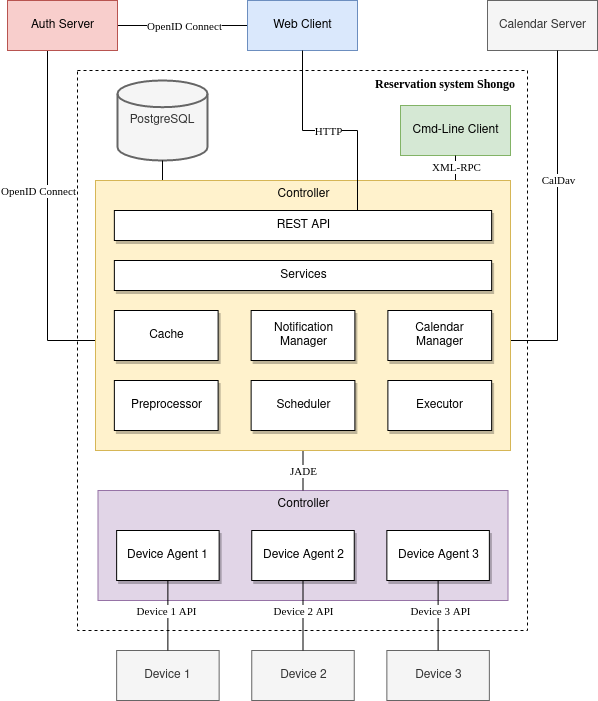

The diagram above was exported from draw.io. Its source (the exported page's mxGraphModel, read from the mxfile embedded in the PNG):
<mxGraphModel dx="1350" dy="764" grid="1" gridSize="10" guides="1" tooltips="1" connect="1" arrows="1" fold="1" page="1" pageScale="1" pageWidth="850" pageHeight="1100" math="0" shadow="0">
  <root>
    <mxCell id="0" />
    <mxCell id="1" parent="0" />
    <mxCell id="u7f5Fj5QvahG7GgPlFUk-31" style="edgeStyle=orthogonalEdgeStyle;rounded=0;sketch=0;orthogonalLoop=1;jettySize=auto;html=1;shadow=0;endArrow=none;endFill=0;strokeColor=default;" parent="1" source="u7f5Fj5QvahG7GgPlFUk-2" target="u7f5Fj5QvahG7GgPlFUk-3" edge="1">
      <mxGeometry relative="1" as="geometry">
        <Array as="points">
          <mxPoint x="456" y="35" />
        </Array>
      </mxGeometry>
    </mxCell>
    <mxCell id="7toL7U-e0BIO9iGediGN-14" value="OpenID Connect" style="edgeLabel;html=1;align=center;verticalAlign=middle;resizable=0;points=[];fontFamily=Times New Roman;" parent="u7f5Fj5QvahG7GgPlFUk-31" vertex="1" connectable="0">
      <mxGeometry x="-0.283" y="2" relative="1" as="geometry">
        <mxPoint x="19" y="2" as="offset" />
      </mxGeometry>
    </mxCell>
    <mxCell id="u7f5Fj5QvahG7GgPlFUk-32" style="edgeStyle=orthogonalEdgeStyle;rounded=0;sketch=0;orthogonalLoop=1;jettySize=auto;html=1;shadow=0;endArrow=none;endFill=0;strokeColor=default;" parent="1" source="u7f5Fj5QvahG7GgPlFUk-2" target="u7f5Fj5QvahG7GgPlFUk-17" edge="1">
      <mxGeometry relative="1" as="geometry">
        <Array as="points">
          <mxPoint x="200" y="35" />
          <mxPoint x="200" y="350" />
        </Array>
      </mxGeometry>
    </mxCell>
    <mxCell id="7toL7U-e0BIO9iGediGN-15" value="OpenID Connect" style="edgeLabel;html=1;align=center;verticalAlign=middle;resizable=0;points=[];fontFamily=Times New Roman;" parent="u7f5Fj5QvahG7GgPlFUk-32" vertex="1" connectable="0">
      <mxGeometry x="-0.4963" y="3" relative="1" as="geometry">
        <mxPoint x="-13" y="55" as="offset" />
      </mxGeometry>
    </mxCell>
    <mxCell id="u7f5Fj5QvahG7GgPlFUk-2" value="&lt;div&gt;Auth Server&lt;/div&gt;" style="html=1;fillColor=#f8cecc;strokeColor=#b85450;" parent="1" vertex="1">
      <mxGeometry x="160" y="10" width="110" height="50" as="geometry" />
    </mxCell>
    <mxCell id="u7f5Fj5QvahG7GgPlFUk-4" value="&lt;div&gt;Calendar Server&lt;/div&gt;" style="html=1;fillColor=#f5f5f5;fontColor=#333333;strokeColor=#666666;" parent="1" vertex="1">
      <mxGeometry x="640" y="10" width="110" height="50" as="geometry" />
    </mxCell>
    <mxCell id="7toL7U-e0BIO9iGediGN-4" value="Reservation system Shongo" style="rounded=0;whiteSpace=wrap;html=1;shadow=0;glass=0;sketch=0;fontFamily=Times New Roman;dashed=1;fillColor=none;verticalAlign=top;align=right;fontStyle=1;spacingLeft=0;spacingRight=10;" parent="1" vertex="1">
      <mxGeometry x="230" y="80" width="450" height="560" as="geometry" />
    </mxCell>
    <mxCell id="u7f5Fj5QvahG7GgPlFUk-14" value="PostgreSQL" style="strokeWidth=2;html=1;shape=mxgraph.flowchart.database;whiteSpace=wrap;fillColor=#f5f5f5;fontColor=#333333;strokeColor=#666666;" parent="1" vertex="1">
      <mxGeometry x="270" y="90" width="90" height="80" as="geometry" />
    </mxCell>
    <mxCell id="u7f5Fj5QvahG7GgPlFUk-33" style="edgeStyle=orthogonalEdgeStyle;rounded=0;sketch=0;orthogonalLoop=1;jettySize=auto;html=1;shadow=0;endArrow=none;endFill=0;strokeColor=default;" parent="1" source="u7f5Fj5QvahG7GgPlFUk-14" target="u7f5Fj5QvahG7GgPlFUk-17" edge="1">
      <mxGeometry relative="1" as="geometry">
        <Array as="points">
          <mxPoint x="380" y="250" />
          <mxPoint x="380" y="250" />
        </Array>
      </mxGeometry>
    </mxCell>
    <mxCell id="u7f5Fj5QvahG7GgPlFUk-3" value="Web Client" style="html=1;fillColor=#dae8fc;strokeColor=#6c8ebf;" parent="1" vertex="1">
      <mxGeometry x="400" y="10" width="110" height="50" as="geometry" />
    </mxCell>
    <mxCell id="u7f5Fj5QvahG7GgPlFUk-16" value="Cmd-Line Client" style="html=1;fillColor=#d5e8d4;strokeColor=#82b366;" parent="1" vertex="1">
      <mxGeometry x="553" y="115" width="110" height="50" as="geometry" />
    </mxCell>
    <mxCell id="7toL7U-e0BIO9iGediGN-7" value="" style="group" parent="1" vertex="1" connectable="0">
      <mxGeometry x="250.5" y="500" width="410" height="210" as="geometry" />
    </mxCell>
    <mxCell id="u7f5Fj5QvahG7GgPlFUk-5" value="&lt;div&gt;Device 1&lt;/div&gt;" style="html=1;fillColor=#f5f5f5;fontColor=#333333;strokeColor=#666666;" parent="7toL7U-e0BIO9iGediGN-7" vertex="1">
      <mxGeometry x="18.636363636363626" y="160" width="102.50000000000001" height="50" as="geometry" />
    </mxCell>
    <mxCell id="u7f5Fj5QvahG7GgPlFUk-6" value="&lt;div&gt;Device 2&lt;/div&gt;" style="html=1;fillColor=#f5f5f5;fontColor=#333333;strokeColor=#666666;" parent="7toL7U-e0BIO9iGediGN-7" vertex="1">
      <mxGeometry x="153.75" y="160" width="102.50000000000001" height="50" as="geometry" />
    </mxCell>
    <mxCell id="u7f5Fj5QvahG7GgPlFUk-7" value="&lt;div&gt;Device 3&lt;/div&gt;" style="html=1;fillColor=#f5f5f5;fontColor=#333333;strokeColor=#666666;" parent="7toL7U-e0BIO9iGediGN-7" vertex="1">
      <mxGeometry x="288.8636363636364" y="160" width="102.50000000000001" height="50" as="geometry" />
    </mxCell>
    <mxCell id="u7f5Fj5QvahG7GgPlFUk-13" value="" style="group" parent="7toL7U-e0BIO9iGediGN-7" vertex="1" connectable="0">
      <mxGeometry width="410.00000000000006" height="110" as="geometry" />
    </mxCell>
    <mxCell id="u7f5Fj5QvahG7GgPlFUk-9" value="Controller" style="html=1;fillColor=#e1d5e7;strokeColor=#9673a6;labelPosition=center;verticalLabelPosition=middle;align=center;verticalAlign=top;" parent="u7f5Fj5QvahG7GgPlFUk-13" vertex="1">
      <mxGeometry width="410.00000000000006" height="110" as="geometry" />
    </mxCell>
    <mxCell id="u7f5Fj5QvahG7GgPlFUk-10" value="Device Agent 1" style="html=1;shadow=1;" parent="u7f5Fj5QvahG7GgPlFUk-13" vertex="1">
      <mxGeometry x="18.636363636363637" y="40" width="102.50000000000001" height="50" as="geometry" />
    </mxCell>
    <mxCell id="u7f5Fj5QvahG7GgPlFUk-11" value="&lt;div&gt;Device Agent 2&lt;/div&gt;" style="html=1;shadow=1;" parent="u7f5Fj5QvahG7GgPlFUk-13" vertex="1">
      <mxGeometry x="153.75" y="40" width="102.50000000000001" height="50" as="geometry" />
    </mxCell>
    <mxCell id="u7f5Fj5QvahG7GgPlFUk-12" value="&lt;div&gt;Device Agent 3&lt;/div&gt;" style="html=1;shadow=1;" parent="u7f5Fj5QvahG7GgPlFUk-13" vertex="1">
      <mxGeometry x="288.8636363636364" y="40" width="102.50000000000001" height="50" as="geometry" />
    </mxCell>
    <mxCell id="u7f5Fj5QvahG7GgPlFUk-27" style="edgeStyle=orthogonalEdgeStyle;rounded=0;orthogonalLoop=1;jettySize=auto;html=1;strokeColor=default;endArrow=none;endFill=0;" parent="7toL7U-e0BIO9iGediGN-7" source="u7f5Fj5QvahG7GgPlFUk-5" target="u7f5Fj5QvahG7GgPlFUk-10" edge="1">
      <mxGeometry relative="1" as="geometry" />
    </mxCell>
    <mxCell id="7toL7U-e0BIO9iGediGN-3" value="Device 1 API" style="edgeLabel;html=1;align=center;verticalAlign=middle;resizable=0;points=[];fontFamily=Times New Roman;" parent="u7f5Fj5QvahG7GgPlFUk-27" vertex="1" connectable="0">
      <mxGeometry x="0.2286" relative="1" as="geometry">
        <mxPoint x="-2" y="3" as="offset" />
      </mxGeometry>
    </mxCell>
    <mxCell id="u7f5Fj5QvahG7GgPlFUk-29" style="edgeStyle=orthogonalEdgeStyle;rounded=0;orthogonalLoop=1;jettySize=auto;html=1;endArrow=none;endFill=0;strokeColor=default;" parent="7toL7U-e0BIO9iGediGN-7" source="u7f5Fj5QvahG7GgPlFUk-6" target="u7f5Fj5QvahG7GgPlFUk-11" edge="1">
      <mxGeometry relative="1" as="geometry" />
    </mxCell>
    <mxCell id="7toL7U-e0BIO9iGediGN-5" value="Device 2 API" style="edgeLabel;html=1;align=center;verticalAlign=middle;resizable=0;points=[];fontFamily=Times New Roman;" parent="u7f5Fj5QvahG7GgPlFUk-29" vertex="1" connectable="0">
      <mxGeometry x="0.2297" y="1" relative="1" as="geometry">
        <mxPoint x="1" y="3" as="offset" />
      </mxGeometry>
    </mxCell>
    <mxCell id="u7f5Fj5QvahG7GgPlFUk-30" style="edgeStyle=orthogonalEdgeStyle;rounded=0;orthogonalLoop=1;jettySize=auto;html=1;endArrow=none;endFill=0;strokeColor=default;" parent="7toL7U-e0BIO9iGediGN-7" source="u7f5Fj5QvahG7GgPlFUk-7" target="u7f5Fj5QvahG7GgPlFUk-12" edge="1">
      <mxGeometry relative="1" as="geometry" />
    </mxCell>
    <mxCell id="7toL7U-e0BIO9iGediGN-6" value="Device 3 API" style="edgeLabel;html=1;align=center;verticalAlign=middle;resizable=0;points=[];fontFamily=Times New Roman;" parent="u7f5Fj5QvahG7GgPlFUk-30" vertex="1" connectable="0">
      <mxGeometry x="0.3429" y="-2" relative="1" as="geometry">
        <mxPoint y="7" as="offset" />
      </mxGeometry>
    </mxCell>
    <mxCell id="u7f5Fj5QvahG7GgPlFUk-39" style="edgeStyle=orthogonalEdgeStyle;rounded=0;sketch=0;orthogonalLoop=1;jettySize=auto;html=1;shadow=0;endArrow=none;endFill=0;strokeColor=default;" parent="1" source="u7f5Fj5QvahG7GgPlFUk-16" target="u7f5Fj5QvahG7GgPlFUk-17" edge="1">
      <mxGeometry relative="1" as="geometry">
        <Array as="points">
          <mxPoint x="608" y="300" />
        </Array>
      </mxGeometry>
    </mxCell>
    <mxCell id="7toL7U-e0BIO9iGediGN-9" value="XML-RPC" style="edgeLabel;html=1;align=center;verticalAlign=middle;resizable=0;points=[];fontFamily=Times New Roman;" parent="u7f5Fj5QvahG7GgPlFUk-39" vertex="1" connectable="0">
      <mxGeometry x="0.5055" y="2" relative="1" as="geometry">
        <mxPoint x="-2" y="-8" as="offset" />
      </mxGeometry>
    </mxCell>
    <mxCell id="u7f5Fj5QvahG7GgPlFUk-36" style="edgeStyle=orthogonalEdgeStyle;rounded=0;sketch=0;orthogonalLoop=1;jettySize=auto;html=1;shadow=0;endArrow=none;endFill=0;strokeColor=default;" parent="1" source="u7f5Fj5QvahG7GgPlFUk-9" target="u7f5Fj5QvahG7GgPlFUk-17" edge="1">
      <mxGeometry relative="1" as="geometry">
        <Array as="points" />
      </mxGeometry>
    </mxCell>
    <mxCell id="7toL7U-e0BIO9iGediGN-11" value="JADE" style="edgeLabel;html=1;align=center;verticalAlign=middle;resizable=0;points=[];fontFamily=Times New Roman;" parent="u7f5Fj5QvahG7GgPlFUk-36" vertex="1" connectable="0">
      <mxGeometry x="-0.2707" relative="1" as="geometry">
        <mxPoint y="-5" as="offset" />
      </mxGeometry>
    </mxCell>
    <mxCell id="u7f5Fj5QvahG7GgPlFUk-37" style="edgeStyle=orthogonalEdgeStyle;rounded=0;sketch=0;orthogonalLoop=1;jettySize=auto;html=1;shadow=0;endArrow=none;endFill=0;strokeColor=default;" parent="1" source="u7f5Fj5QvahG7GgPlFUk-23" target="u7f5Fj5QvahG7GgPlFUk-4" edge="1">
      <mxGeometry relative="1" as="geometry">
        <Array as="points">
          <mxPoint x="710" y="350" />
          <mxPoint x="710" y="35" />
        </Array>
      </mxGeometry>
    </mxCell>
    <mxCell id="7toL7U-e0BIO9iGediGN-8" value="CalDav" style="edgeLabel;html=1;align=center;verticalAlign=middle;resizable=0;points=[];fontFamily=Times New Roman;" parent="u7f5Fj5QvahG7GgPlFUk-37" vertex="1" connectable="0">
      <mxGeometry x="0.2184" y="-1" relative="1" as="geometry">
        <mxPoint x="-1" y="-9" as="offset" />
      </mxGeometry>
    </mxCell>
    <mxCell id="u7f5Fj5QvahG7GgPlFUk-17" value="Controller" style="html=1;rounded=0;shadow=0;glass=0;sketch=0;fillColor=#fff2cc;strokeColor=#d6b656;verticalAlign=top;" parent="1" vertex="1">
      <mxGeometry x="248" y="190" width="415" height="270" as="geometry" />
    </mxCell>
    <mxCell id="u7f5Fj5QvahG7GgPlFUk-18" value="Preprocessor" style="html=1;rounded=0;shadow=1;glass=0;sketch=0;" parent="1" vertex="1">
      <mxGeometry x="266.8636363636364" y="390" width="103.75" height="50" as="geometry" />
    </mxCell>
    <mxCell id="u7f5Fj5QvahG7GgPlFUk-19" value="Scheduler" style="html=1;rounded=0;shadow=1;glass=0;sketch=0;" parent="1" vertex="1">
      <mxGeometry x="403.625" y="390" width="103.75" height="50" as="geometry" />
    </mxCell>
    <mxCell id="u7f5Fj5QvahG7GgPlFUk-20" value="Executor" style="html=1;rounded=0;shadow=1;glass=0;sketch=0;" parent="1" vertex="1">
      <mxGeometry x="540.3863636363636" y="390" width="103.75" height="50" as="geometry" />
    </mxCell>
    <mxCell id="u7f5Fj5QvahG7GgPlFUk-21" value="Cache" style="html=1;rounded=0;shadow=1;glass=0;sketch=0;" parent="1" vertex="1">
      <mxGeometry x="266.8636363636364" y="320" width="103.75" height="50" as="geometry" />
    </mxCell>
    <mxCell id="u7f5Fj5QvahG7GgPlFUk-22" value="&lt;div&gt;Notification&lt;/div&gt;&lt;div&gt;Manager&lt;/div&gt;" style="html=1;rounded=0;shadow=1;glass=0;sketch=0;" parent="1" vertex="1">
      <mxGeometry x="403.625" y="320" width="103.75" height="50" as="geometry" />
    </mxCell>
    <mxCell id="u7f5Fj5QvahG7GgPlFUk-23" value="&lt;div&gt;Calendar&lt;/div&gt;&lt;div&gt;Manager&lt;br&gt;&lt;/div&gt;" style="html=1;rounded=0;shadow=1;glass=0;sketch=0;" parent="1" vertex="1">
      <mxGeometry x="540.3863636363636" y="320" width="103.75" height="50" as="geometry" />
    </mxCell>
    <mxCell id="u7f5Fj5QvahG7GgPlFUk-25" value="Services" style="html=1;rounded=0;shadow=1;glass=0;sketch=0;" parent="1" vertex="1">
      <mxGeometry x="266.8636363636364" y="270" width="377.2727272727273" height="30" as="geometry" />
    </mxCell>
    <mxCell id="UmdPtQanI_NbEFxV87o3-1" value="REST API" style="html=1;rounded=0;shadow=1;glass=0;sketch=0;" parent="1" vertex="1">
      <mxGeometry x="266.8636363636364" y="220" width="377.2727272727273" height="30" as="geometry" />
    </mxCell>
    <mxCell id="u7f5Fj5QvahG7GgPlFUk-38" style="edgeStyle=orthogonalEdgeStyle;rounded=0;sketch=0;orthogonalLoop=1;jettySize=auto;html=1;shadow=0;endArrow=none;endFill=0;strokeColor=default;" parent="1" source="u7f5Fj5QvahG7GgPlFUk-3" target="UmdPtQanI_NbEFxV87o3-1" edge="1">
      <mxGeometry relative="1" as="geometry">
        <Array as="points">
          <mxPoint x="455" y="140" />
          <mxPoint x="510" y="140" />
        </Array>
      </mxGeometry>
    </mxCell>
    <mxCell id="7toL7U-e0BIO9iGediGN-10" value="&lt;div&gt;HTTP&lt;/div&gt;" style="edgeLabel;html=1;align=center;verticalAlign=middle;resizable=0;points=[];fontFamily=Times New Roman;" parent="u7f5Fj5QvahG7GgPlFUk-38" vertex="1" connectable="0">
      <mxGeometry x="0.2707" y="4" relative="1" as="geometry">
        <mxPoint x="-34" y="-2" as="offset" />
      </mxGeometry>
    </mxCell>
  </root>
</mxGraphModel>